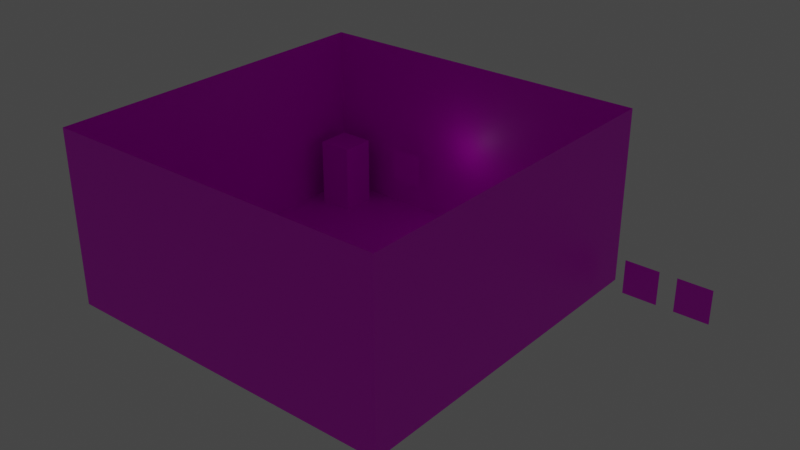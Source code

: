 # Source: vergalid.blend  (saved by Blender 3.4.6; exported with 4.5.12 LTS)
import bpy
from mathutils import Matrix  # noqa: F401  (used for matrix-valued properties, if any)

bpy.ops.wm.read_factory_settings(use_empty=True)
scene = bpy.context.scene
scene.name = 'Scene'

# ---- collections
col_collection = bpy.data.collections.new('Collection'); scene.collection.children.link(col_collection)
col_ladder_example = bpy.data.collections.new('ladder_example')  # instanced only; not linked into the scene

# ---- images (referenced by path relative to the original .blend; pixels are not part of the script)
import os
ASSET_DIR = os.environ.get("B2B_ASSET_DIR", "")  # directory of the original .blend (textures are referenced by path, not embedded)
HERE = os.path.dirname(os.path.abspath(__file__))  # packed textures are extracted next to this script under _unpacked/

def load_image(name, relpath, width, height, colorspace="sRGB"):
    """Load a texture the original file referenced (path relative to the .blend, or extracted next to this script)."""
    p = next((c for c in (os.path.join(HERE, relpath), os.path.join(ASSET_DIR, relpath)) if relpath and os.path.exists(c)), "")
    if p:
        img = bpy.data.images.load(p, check_existing=True)
        img.name = name
    else:  # same state as the original file: an image datablock whose file is absent (Cycles renders it pink)
        img = bpy.data.images.new(name, width, height)
        img.source = "FILE"
        img.filepath = "//" + (relpath or name)
    img.colorspace_settings.name = colorspace
    return img
img_wood_floor_png = load_image('wood_floor.png', 'texture/wood_floor.png', 1024, 1024, 'sRGB')
img_pvp_png = load_image('pvp.png', 'texture/pvp.png', 1024, 1024, 'sRGB')
img_animated_sign1_png_001 = load_image('animated_sign1.png.001', 'animated_sign1.png', 1024, 1024, 'sRGB')
img_black_png = load_image('black.png', 'texture/black.png', 1024, 1024, 'sRGB')
img_player_size_png = load_image('player_size.png', 'texture/player_size.png', 1024, 1024, 'sRGB')

# ---- materials (node trees are filled in below, after node groups)
mat_wood_floor = bpy.data.materials.new('wood_floor')
mat_wood_floor.use_transparent_shadow = False
mat_pvp_region = bpy.data.materials.new('pvp_region')
mat_pvp_region.use_transparent_shadow = False
mat_animated_sign1 = bpy.data.materials.new('animated_sign1')
mat_animated_sign1.use_transparent_shadow = False
mat_black = bpy.data.materials.new('black')
mat_black.use_transparent_shadow = False
mat_player_size = bpy.data.materials.new('player_size')
mat_player_size.use_transparent_shadow = False

# ---- material node trees
mat_wood_floor.use_nodes = True; mat_wood_floor.node_tree.nodes.clear()
_N = mat_wood_floor.node_tree.nodes; _L = mat_wood_floor.node_tree.links
n0 = _N.new('ShaderNodeBsdfPrincipled'); n0.name = 'Principled BSDF'; n0.location = (10, 300)
n0.distribution = 'GGX'
n0.subsurface_method = 'RANDOM_WALK_SKIN'
n0.inputs[3].default_value = 1.45
n0.inputs[27].default_value = (0.0, 0.0, 0.0, 1.0)
n0.inputs[28].default_value = 1.0
n1 = _N.new('ShaderNodeOutputMaterial'); n1.name = 'Material Output'; n1.location = (300, 300)
n2 = _N.new('ShaderNodeTexImage'); n2.name = 'Image Texture'; n2.location = (-280, 280)
n2.image = img_wood_floor_png
_L.new(n0.outputs[0], n1.inputs[0])
_L.new(n2.outputs[0], n0.inputs[0])
n1.is_active_output = True
mat_pvp_region.use_nodes = True; mat_pvp_region.node_tree.nodes.clear()
_N = mat_pvp_region.node_tree.nodes; _L = mat_pvp_region.node_tree.links
n0 = _N.new('ShaderNodeBsdfPrincipled'); n0.name = 'Principled BSDF'; n0.location = (10, 300)
n0.distribution = 'GGX'
n0.subsurface_method = 'RANDOM_WALK_SKIN'
n0.inputs[3].default_value = 1.45
n0.inputs[27].default_value = (0.0, 0.0, 0.0, 1.0)
n0.inputs[28].default_value = 1.0
n1 = _N.new('ShaderNodeOutputMaterial'); n1.name = 'Material Output'; n1.location = (300, 300)
n2 = _N.new('ShaderNodeTexImage'); n2.name = 'Image Texture'; n2.location = (-280, 280)
n2.image = img_pvp_png
_L.new(n0.outputs[0], n1.inputs[0])
_L.new(n2.outputs[0], n0.inputs[0])
n1.is_active_output = True
mat_animated_sign1.use_nodes = True; mat_animated_sign1.node_tree.nodes.clear()
_N = mat_animated_sign1.node_tree.nodes; _L = mat_animated_sign1.node_tree.links
n0 = _N.new('ShaderNodeBsdfPrincipled'); n0.name = 'Principled BSDF'; n0.location = (10, 300)
n0.distribution = 'GGX'
n0.subsurface_method = 'RANDOM_WALK_SKIN'
n0.inputs[3].default_value = 1.45
n0.inputs[27].default_value = (0.0, 0.0, 0.0, 1.0)
n0.inputs[28].default_value = 1.0
n1 = _N.new('ShaderNodeOutputMaterial'); n1.name = 'Material Output'; n1.location = (300, 300)
n2 = _N.new('ShaderNodeTexImage'); n2.name = 'Image Texture'; n2.location = (-280, 280)
n2.image = img_animated_sign1_png_001
_L.new(n0.outputs[0], n1.inputs[0])
_L.new(n2.outputs[0], n0.inputs[0])
n1.is_active_output = True
mat_black.use_nodes = True; mat_black.node_tree.nodes.clear()
_N = mat_black.node_tree.nodes; _L = mat_black.node_tree.links
n0 = _N.new('ShaderNodeBsdfPrincipled'); n0.name = 'Principled BSDF'; n0.location = (10, 300)
n0.distribution = 'GGX'
n0.subsurface_method = 'RANDOM_WALK_SKIN'
n0.inputs[3].default_value = 1.45
n0.inputs[27].default_value = (0.0, 0.0, 0.0, 1.0)
n0.inputs[28].default_value = 1.0
n1 = _N.new('ShaderNodeOutputMaterial'); n1.name = 'Material Output'; n1.location = (300, 300)
n2 = _N.new('ShaderNodeTexImage'); n2.name = 'Image Texture'; n2.location = (-280, 280)
n2.image = img_black_png
_L.new(n0.outputs[0], n1.inputs[0])
_L.new(n2.outputs[0], n0.inputs[0])
n1.is_active_output = True
mat_player_size.use_nodes = True; mat_player_size.node_tree.nodes.clear()
_N = mat_player_size.node_tree.nodes; _L = mat_player_size.node_tree.links
n0 = _N.new('ShaderNodeBsdfPrincipled'); n0.name = 'Principled BSDF'; n0.location = (10, 300)
n0.distribution = 'GGX'
n0.subsurface_method = 'RANDOM_WALK_SKIN'
n0.inputs[3].default_value = 1.45
n0.inputs[27].default_value = (0.0, 0.0, 0.0, 1.0)
n0.inputs[28].default_value = 1.0
n1 = _N.new('ShaderNodeOutputMaterial'); n1.name = 'Material Output'; n1.location = (300, 300)
n2 = _N.new('ShaderNodeTexImage'); n2.name = 'Image Texture'; n2.location = (-280, 280)
n2.image = img_player_size_png
_L.new(n0.outputs[0], n1.inputs[0])
_L.new(n2.outputs[0], n0.inputs[0])
n1.is_active_output = True

# ---- world
world_world = bpy.data.worlds.new('World'); scene.world = world_world
world_world.use_nodes = True; world_world.node_tree.nodes.clear()
_N = world_world.node_tree.nodes; _L = world_world.node_tree.links
n0 = _N.new('ShaderNodeOutputWorld'); n0.name = 'World Output'; n0.location = (300, 300)
n1 = _N.new('ShaderNodeBackground'); n1.name = 'Background'; n1.location = (10, 300)
n1.inputs[0].default_value = (0.05088, 0.05088, 0.05088, 1.0)
_L.new(n1.outputs[0], n0.inputs[0])
n0.is_active_output = True
world_world.color = (0.05088, 0.05088, 0.05088)
world_world.use_sun_shadow = False
world_world.sun_shadow_jitter_overblur = 0.0

# ---- lights
light_point = bpy.data.lights.new('Point', 'POINT')
light_point.transmission_factor = 0.0
light_point.shadow_soft_size = 0.25
light_point.shadow_maximum_resolution = 0.006
light_point.use_absolute_resolution = True

# ---- meshes
me_plane = bpy.data.meshes.new('Plane')
me_plane.from_pydata([(-1.0, -1.0, 0.0), (1.0, -1.0, 0.0), (-1.0, 1.0, 0.0), (1.0, 1.0, 0.0), (-1.0, -1.0, 0.0), (1.0, -1.0, 0.0), (-1.0, -1.0, 0.0), (1.0, -1.0, 0.0), (-1.0, -1.0, 1.0), (1.0, -1.0, 1.0), (-1.0, 1.0, 1.0), (1.0, 1.0, 1.0), (-1.0, -1.0, 1.0), (1.0, -1.0, 1.0)], [], [(0, 1, 3, 2), (1, 0, 4, 5), (5, 4, 6, 7), (3, 1, 9, 11), (0, 2, 10, 8), (7, 6, 12, 13), (2, 3, 11, 10)])
_uv = me_plane.uv_layers.new(name='UVMap')
_uv.uv.foreach_set('vector', [0.0, 0.0, 1.0, 0.0, 1.0, 1.0, 0.0, 1.0, 1.0, 0.0, 0.0, 0.0, 0.0, 0.0, 1.0, 0.0, 1.0, 0.0, 0.0, 0.0, 0.0, 0.0, 1.0, 0.0, 1.0, 1.0, 1.0, 0.0, 1.0, 0.0, 1.0, 1.0, 0.0, 0.0, 0.0, 1.0, 0.0, 1.0, 0.0, 0.0, 1.0, 0.0, 0.0, 0.0, 0.0, 0.0, 1.0, 0.0, 0.0, 1.0, 1.0, 1.0, 1.0, 1.0, 0.0, 1.0])
me_plane.materials.append(mat_wood_floor)
me_plane.update()
me_plane_002 = bpy.data.meshes.new('Plane.002')
me_plane_002.from_pydata([(-1.0, -1.0, 0.0), (1.0, -1.0, 0.0), (-1.0, 1.0, 0.0), (1.0, 1.0, 0.0)], [], [(0, 1, 3, 2)])
_uv = me_plane_002.uv_layers.new(name='UVMap')
_uv.uv.foreach_set('vector', [0.0, 0.0, 1.0, 0.0, 1.0, 1.0, 0.0, 1.0])
me_plane_002.materials.append(mat_pvp_region)
me_plane_002.update()
me_plane_003 = bpy.data.meshes.new('Plane.003')
me_plane_003.from_pydata([(-1.0, -1.0, 0.0), (1.0, -1.0, 0.0), (-1.0, 1.0, 0.0), (1.0, 1.0, 0.0)], [], [(0, 1, 3, 2)])
_uv = me_plane_003.uv_layers.new(name='UVMap')
_uv.uv.foreach_set('vector', [0.0, 0.0, 1.0, 0.0, 1.0, 1.0, 0.0, 1.0])
me_plane_003.materials.append(mat_pvp_region)
me_plane_003.update()
me_plane_004 = bpy.data.meshes.new('Plane.004')
me_plane_004.from_pydata([(-1.0, -1.0, 0.0), (1.0, -1.0, 0.0), (-1.0, 1.0, 0.0), (1.0, 1.0, 0.0)], [], [(0, 1, 3, 2)])
_uv = me_plane_004.uv_layers.new(name='UVMap')
_uv.uv.foreach_set('vector', [0.0, 0.0, 1.0, 0.0, 1.0, 1.0, 0.0, 1.0])
me_plane_004.materials.append(mat_pvp_region)
me_plane_004.update()
me_plane_005 = bpy.data.meshes.new('Plane.005')
me_plane_005.from_pydata([(-1.0, -1.0, 0.0), (1.0, -1.0, 0.0), (-1.0, 1.0, 0.0), (1.0, 1.0, 0.0)], [], [(0, 1, 3, 2)])
_uv = me_plane_005.uv_layers.new(name='UVMap')
_uv.uv.foreach_set('vector', [0.0, 0.0, 1.0, 0.0, 1.0, 1.0, 0.0, 1.0])
me_plane_005.materials.append(mat_pvp_region)
me_plane_005.update()
me_plane_006 = bpy.data.meshes.new('Plane.006')
me_plane_006.from_pydata([(-1.0, -1.0, 0.0), (1.0, -1.0, 0.0), (-1.0, 1.0, 0.0), (1.0, 1.0, 0.0)], [], [(0, 1, 3, 2)])
_uv = me_plane_006.uv_layers.new(name='UVMap')
_uv.uv.foreach_set('vector', [0.0, 0.0, 1.0, 0.0, 1.0, 1.0, 0.0, 1.0])
me_plane_006.materials.append(mat_animated_sign1)
me_plane_006.update()
me_cube_002 = bpy.data.meshes.new('Cube.002')
me_cube_002.from_pydata([(-1.0, -1.0, -1.0), (-1.0, -1.0, 1.0), (-1.0, 1.0, -1.0), (-1.0, 1.0, 1.0), (1.0, -1.0, -1.0), (1.0, -1.0, 1.0), (1.0, 1.0, -1.0), (1.0, 1.0, 1.0), (-1.0, -1.0, 0.0), (1.0, -1.0, 0.0)], [], [(0, 8, 1, 3, 2), (2, 3, 7, 6), (9, 5, 1, 8), (2, 6, 4, 0), (7, 3, 1, 5), (4, 9, 8, 0), (6, 7, 5, 9, 4)])
me_cube_002.polygons.foreach_set('material_index', [0, 0, 1, 0, 0, 0, 0])
_uv = me_cube_002.uv_layers.new(name='UVMap')
_uv.uv.foreach_set('vector', [0.375, 0.0, 0.5, 0.0, 0.625, 0.0, 0.625, 0.25, 0.375, 0.25, 0.375, 0.25, 0.625, 0.25, 0.625, 0.5, 0.375, 0.5, 1.0, 3.529e-05, 1.0, 1.0, 0.0001061, 1.0, 0.000106, 3.538e-05, 0.125, 0.5, 0.375, 0.5, 0.375, 0.75, 0.125, 0.75, 0.625, 0.5, 0.875, 0.5, 0.875, 0.75, 0.625, 0.75, 0.9999, -0.09988, 0.9999, 0.5, 0.0001001, 0.5, 0.0001001, -0.09988, 0.375, 0.5, 0.625, 0.5, 0.625, 0.75, 0.5, 0.75, 0.375, 0.75])
me_cube_002.materials.append(mat_black)
me_cube_002.materials.append(mat_player_size)
me_cube_002.update()

# ---- objects
ob_room = bpy.data.objects.new('room', me_plane)
ob_point = bpy.data.objects.new('Point', light_point)
ob_pvp_region = bpy.data.objects.new('PVP_region', None)
ob_pvp_region_1 = bpy.data.objects.new('pvp region', me_plane_002)
ob_ladder_example = bpy.data.objects.new('ladder_example', None)
ob_pvp_region_001 = bpy.data.objects.new('PVP_region.001', None)
ob_pvp_region_001_1 = bpy.data.objects.new('pvp region.001', me_plane_003)
ob_pvp_region_002 = bpy.data.objects.new('PVP_region.002', None)
ob_pvp_region_002_1 = bpy.data.objects.new('pvp region.002', me_plane_004)
ob_pvp_region_003 = bpy.data.objects.new('PVP_region.003', None)
ob_pvp_region_003_1 = bpy.data.objects.new('pvp region.003', me_plane_005)
ob_animated_sign = bpy.data.objects.new('animated_sign', me_plane_006)
ob_player_size = bpy.data.objects.new('player_size', me_cube_002)

# ---- transforms, parenting, visibility, modifiers, constraints
ob_room.location = (0.0, 0.0, 0.0)
ob_room.scale = (10.0, 10.0, 10.0)
ob_point.location = (0.0, 8.0, 5.0)
ob_pvp_region.location = (6.0, 8.0, 1.0)
ob_pvp_region.empty_display_type = 'CUBE'
ob_pvp_region_1.location = (6.0, 9.0, 1.0)
ob_pvp_region_1.rotation_euler = (1.571, -0.0, 0.0)
ob_ladder_example.location = (0.0, 9.0, 0.0)
ob_ladder_example.instance_type = 'COLLECTION'
ob_pvp_region_001.location = (9.0, 8.0, 1.0)
ob_pvp_region_001.empty_display_type = 'CUBE'
ob_pvp_region_001_1.location = (9.0, 9.0, 1.0)
ob_pvp_region_001_1.rotation_euler = (1.571, -0.0, 0.0)
ob_pvp_region_002.location = (12.0, 8.0, 1.0)
ob_pvp_region_002.empty_display_type = 'CUBE'
ob_pvp_region_002_1.location = (12.0, 9.0, 1.0)
ob_pvp_region_002_1.rotation_euler = (1.571, -0.0, 0.0)
ob_pvp_region_003.location = (15.0, 8.0, 1.0)
ob_pvp_region_003.empty_display_type = 'CUBE'
ob_pvp_region_003_1.location = (15.0, 9.0, 1.0)
ob_pvp_region_003_1.rotation_euler = (1.571, -0.0, 0.0)
ob_animated_sign.location = (-4.0, 9.0, 3.0)
ob_animated_sign.rotation_euler = (1.571, -0.0, 0.0)
ob_player_size.location = (-8.0, 8.0, 2.0)
ob_player_size.scale = (1.0, 1.0, 2.0)
ob_ladder_example.instance_collection = col_ladder_example

# ---- collection membership
col_collection.objects.link(ob_room)
col_collection.objects.link(ob_point)
col_collection.objects.link(ob_pvp_region)
col_collection.objects.link(ob_pvp_region_1)
col_collection.objects.link(ob_ladder_example)
col_collection.objects.link(ob_pvp_region_001)
col_collection.objects.link(ob_pvp_region_001_1)
col_collection.objects.link(ob_pvp_region_002)
col_collection.objects.link(ob_pvp_region_002_1)
col_collection.objects.link(ob_pvp_region_003)
col_collection.objects.link(ob_pvp_region_003_1)
col_collection.objects.link(ob_animated_sign)
col_collection.objects.link(ob_player_size)

# ---- scene / render settings (as saved in the file)
scene.frame_start = 1; scene.frame_end = 250; scene.frame_set(27)
scene.render.engine = 'BLENDER_EEVEE_NEXT'
scene.cycles.sampling_pattern = 'TABULATED_SOBOL'
scene.cycles.use_light_tree = False
scene.view_settings.view_transform = 'Filmic'
bpy.context.view_layer.update()

# ---- added for rendering (the .blend has no active camera): camera
cam_auto = bpy.data.cameras.new('AutoCamera')
cam_auto.lens = 50.0
cam_auto.sensor_width = 36.0
cam_auto.clip_end = 1000.0
ob_auto_camera = bpy.data.objects.new('AutoCamera', cam_auto)
scene.collection.objects.link(ob_auto_camera)
ob_auto_camera.location = (34.7286, -38.0743, 30.3829)
ob_auto_camera.rotation_euler = (1.09748, -7.21219e-08, 0.694738)
scene.camera = ob_auto_camera
bpy.context.view_layer.update()

